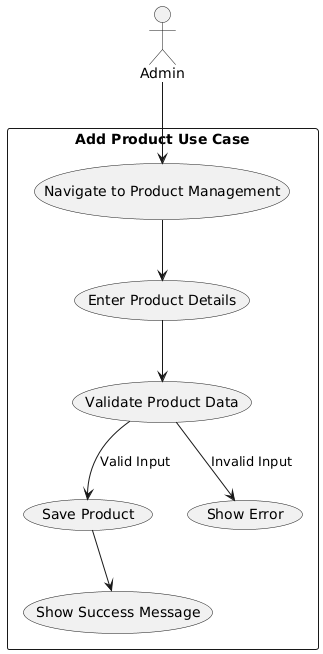

The diagram above was rendered by PlantUML. Its source (embedded in the PNG):
@startuml
actor Admin as "Admin"

rectangle "Add Product Use Case" {
    Admin --> (Navigate to Product Management)
    (Navigate to Product Management) --> (Enter Product Details)
    (Enter Product Details) --> (Validate Product Data)
    (Validate Product Data) --> (Save Product) : Valid Input
    (Validate Product Data) --> (Show Error) : Invalid Input
    (Save Product) --> (Show Success Message)
}
@enduml